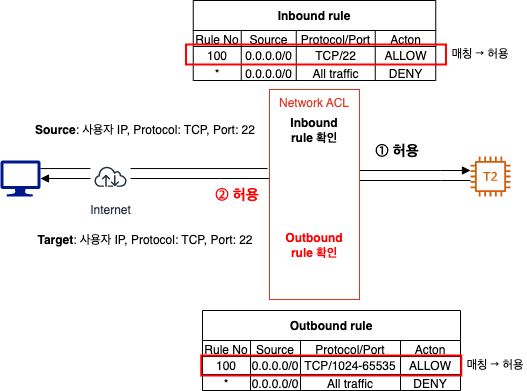

The diagram above was exported from draw.io. Its source (the exported page's mxGraphModel, read from the mxfile embedded in the PNG):
<mxGraphModel dx="1114" dy="877" grid="1" gridSize="10" guides="1" tooltips="1" connect="1" arrows="1" fold="1" page="1" pageScale="1" pageWidth="827" pageHeight="1169" math="0" shadow="0">
  <root>
    <mxCell id="0" />
    <mxCell id="1" parent="0" />
    <mxCell id="HjCXyjHCIb6RR2VrHfbW-1" style="edgeStyle=orthogonalEdgeStyle;rounded=0;orthogonalLoop=1;jettySize=auto;html=1;entryX=-0.022;entryY=0.424;entryDx=0;entryDy=0;entryPerimeter=0;endArrow=none;endFill=0;" edge="1" parent="1">
      <mxGeometry relative="1" as="geometry">
        <mxPoint x="130" y="248.03999999999996" as="sourcePoint" />
        <mxPoint x="357.02" y="248.03999999999996" as="targetPoint" />
      </mxGeometry>
    </mxCell>
    <mxCell id="HjCXyjHCIb6RR2VrHfbW-2" value="" style="sketch=0;aspect=fixed;pointerEvents=1;shadow=0;dashed=0;html=1;strokeColor=none;labelPosition=center;verticalLabelPosition=bottom;verticalAlign=top;align=center;fillColor=#00188D;shape=mxgraph.azure.computer" vertex="1" parent="1">
      <mxGeometry x="90" y="240" width="40" height="36" as="geometry" />
    </mxCell>
    <mxCell id="HjCXyjHCIb6RR2VrHfbW-3" style="edgeStyle=orthogonalEdgeStyle;rounded=0;orthogonalLoop=1;jettySize=auto;html=1;endArrow=none;endFill=0;" edge="1" parent="1" source="HjCXyjHCIb6RR2VrHfbW-4">
      <mxGeometry relative="1" as="geometry">
        <Array as="points">
          <mxPoint x="530" y="260" />
          <mxPoint x="530" y="260" />
        </Array>
        <mxPoint x="549" y="260" as="sourcePoint" />
        <mxPoint x="449" y="260" as="targetPoint" />
      </mxGeometry>
    </mxCell>
    <mxCell id="HjCXyjHCIb6RR2VrHfbW-4" value="" style="sketch=0;outlineConnect=0;fontColor=#232F3E;gradientColor=none;fillColor=#D45B07;strokeColor=none;dashed=0;verticalLabelPosition=bottom;verticalAlign=top;align=center;html=1;fontSize=12;fontStyle=0;aspect=fixed;pointerEvents=1;shape=mxgraph.aws4.t2_instance;" vertex="1" parent="1">
      <mxGeometry x="560" y="236" width="40" height="40" as="geometry" />
    </mxCell>
    <mxCell id="HjCXyjHCIb6RR2VrHfbW-5" style="edgeStyle=orthogonalEdgeStyle;rounded=0;orthogonalLoop=1;jettySize=auto;html=1;endArrow=block;endFill=1;" edge="1" parent="1" source="HjCXyjHCIb6RR2VrHfbW-6" target="HjCXyjHCIb6RR2VrHfbW-4">
      <mxGeometry relative="1" as="geometry">
        <Array as="points">
          <mxPoint x="530" y="250" />
          <mxPoint x="530" y="250" />
        </Array>
      </mxGeometry>
    </mxCell>
    <mxCell id="HjCXyjHCIb6RR2VrHfbW-51" style="edgeStyle=orthogonalEdgeStyle;rounded=0;orthogonalLoop=1;jettySize=auto;html=1;entryX=1;entryY=0.5;entryDx=0;entryDy=0;entryPerimeter=0;endArrow=block;endFill=1;" edge="1" parent="1" source="HjCXyjHCIb6RR2VrHfbW-6" target="HjCXyjHCIb6RR2VrHfbW-2">
      <mxGeometry relative="1" as="geometry">
        <Array as="points">
          <mxPoint x="310" y="258" />
          <mxPoint x="310" y="258" />
        </Array>
      </mxGeometry>
    </mxCell>
    <mxCell id="HjCXyjHCIb6RR2VrHfbW-6" value="Network ACL" style="fillColor=none;strokeColor=#DD3522;verticalAlign=top;fontStyle=0;fontColor=#DD3522;" vertex="1" parent="1">
      <mxGeometry x="359" y="169" width="90" height="210" as="geometry" />
    </mxCell>
    <mxCell id="HjCXyjHCIb6RR2VrHfbW-7" value="Internet" style="sketch=0;outlineConnect=0;fontColor=#232F3E;gradientColor=none;strokeColor=#232F3E;fillColor=#ffffff;dashed=0;verticalLabelPosition=bottom;verticalAlign=top;align=center;html=1;fontSize=12;fontStyle=0;aspect=fixed;shape=mxgraph.aws4.resourceIcon;resIcon=mxgraph.aws4.internet;" vertex="1" parent="1">
      <mxGeometry x="180" y="236" width="40" height="40" as="geometry" />
    </mxCell>
    <mxCell id="HjCXyjHCIb6RR2VrHfbW-8" value="&lt;b&gt;Source&lt;/b&gt;: 사용자 IP, Protocol: TCP, Port: 22" style="text;html=1;strokeColor=none;fillColor=none;align=center;verticalAlign=middle;whiteSpace=wrap;rounded=0;" vertex="1" parent="1">
      <mxGeometry x="120" y="200" width="230" height="20" as="geometry" />
    </mxCell>
    <mxCell id="HjCXyjHCIb6RR2VrHfbW-9" value="&lt;b&gt;Target&lt;/b&gt;: 사용자 IP, Protocol: TCP, Port: 22" style="text;html=1;strokeColor=none;fillColor=none;align=center;verticalAlign=middle;whiteSpace=wrap;rounded=0;" vertex="1" parent="1">
      <mxGeometry x="120" y="310" width="230" height="20" as="geometry" />
    </mxCell>
    <mxCell id="HjCXyjHCIb6RR2VrHfbW-10" value="Inbound rule 확인" style="text;html=1;strokeColor=none;fillColor=none;align=center;verticalAlign=middle;whiteSpace=wrap;rounded=0;fontStyle=1" vertex="1" parent="1">
      <mxGeometry x="369" y="195" width="70" height="30" as="geometry" />
    </mxCell>
    <mxCell id="HjCXyjHCIb6RR2VrHfbW-11" value="&amp;nbsp;① 허용" style="text;html=1;strokeColor=none;fillColor=none;align=center;verticalAlign=middle;whiteSpace=wrap;rounded=0;fontStyle=1;fontSize=15;" vertex="1" parent="1">
      <mxGeometry x="460" y="217.5" width="50" height="25" as="geometry" />
    </mxCell>
    <mxCell id="HjCXyjHCIb6RR2VrHfbW-12" value="&amp;nbsp;② 허용" style="text;html=1;strokeColor=none;fillColor=none;align=center;verticalAlign=middle;whiteSpace=wrap;rounded=0;fontStyle=1;fontSize=15;fontColor=#FF0000;" vertex="1" parent="1">
      <mxGeometry x="300" y="261.5" width="50" height="25" as="geometry" />
    </mxCell>
    <mxCell id="HjCXyjHCIb6RR2VrHfbW-13" value="Outbound rule 확인" style="text;html=1;strokeColor=none;fillColor=none;align=center;verticalAlign=middle;whiteSpace=wrap;rounded=0;fontStyle=1;fontColor=#FF0000;" vertex="1" parent="1">
      <mxGeometry x="369" y="310" width="70" height="30" as="geometry" />
    </mxCell>
    <mxCell id="HjCXyjHCIb6RR2VrHfbW-14" value="Inbound rule" style="shape=table;startSize=30;container=1;collapsible=0;childLayout=tableLayout;fontStyle=1" vertex="1" parent="1">
      <mxGeometry x="282.75" y="80" width="242.5" height="80" as="geometry" />
    </mxCell>
    <mxCell id="HjCXyjHCIb6RR2VrHfbW-15" value="" style="shape=tableRow;horizontal=0;startSize=0;swimlaneHead=0;swimlaneBody=0;strokeColor=inherit;top=0;left=0;bottom=0;right=0;collapsible=0;dropTarget=0;fillColor=none;points=[[0,0.5],[1,0.5]];portConstraint=eastwest;" vertex="1" parent="HjCXyjHCIb6RR2VrHfbW-14">
      <mxGeometry y="30" width="242.5" height="16" as="geometry" />
    </mxCell>
    <mxCell id="HjCXyjHCIb6RR2VrHfbW-16" value="Rule No" style="shape=partialRectangle;html=1;whiteSpace=wrap;connectable=0;strokeColor=inherit;overflow=hidden;fillColor=none;top=0;left=0;bottom=0;right=0;pointerEvents=1;" vertex="1" parent="HjCXyjHCIb6RR2VrHfbW-15">
      <mxGeometry width="48" height="16" as="geometry">
        <mxRectangle width="48" height="16" as="alternateBounds" />
      </mxGeometry>
    </mxCell>
    <mxCell id="HjCXyjHCIb6RR2VrHfbW-17" value="Source" style="shape=partialRectangle;html=1;whiteSpace=wrap;connectable=0;strokeColor=inherit;overflow=hidden;fillColor=none;top=0;left=0;bottom=0;right=0;pointerEvents=1;" vertex="1" parent="HjCXyjHCIb6RR2VrHfbW-15">
      <mxGeometry x="48" width="55" height="16" as="geometry">
        <mxRectangle width="55" height="16" as="alternateBounds" />
      </mxGeometry>
    </mxCell>
    <mxCell id="HjCXyjHCIb6RR2VrHfbW-18" value="Protocol/Port" style="shape=partialRectangle;html=1;whiteSpace=wrap;connectable=0;strokeColor=inherit;overflow=hidden;fillColor=none;top=0;left=0;bottom=0;right=0;pointerEvents=1;" vertex="1" parent="HjCXyjHCIb6RR2VrHfbW-15">
      <mxGeometry x="103" width="79" height="16" as="geometry">
        <mxRectangle width="79" height="16" as="alternateBounds" />
      </mxGeometry>
    </mxCell>
    <mxCell id="HjCXyjHCIb6RR2VrHfbW-19" value="Acton" style="shape=partialRectangle;html=1;whiteSpace=wrap;connectable=0;strokeColor=inherit;overflow=hidden;fillColor=none;top=0;left=0;bottom=0;right=0;pointerEvents=1;" vertex="1" parent="HjCXyjHCIb6RR2VrHfbW-15">
      <mxGeometry x="182" width="61" height="16" as="geometry">
        <mxRectangle width="61" height="16" as="alternateBounds" />
      </mxGeometry>
    </mxCell>
    <mxCell id="HjCXyjHCIb6RR2VrHfbW-20" value="" style="shape=tableRow;horizontal=0;startSize=0;swimlaneHead=0;swimlaneBody=0;strokeColor=inherit;top=0;left=0;bottom=0;right=0;collapsible=0;dropTarget=0;fillColor=none;points=[[0,0.5],[1,0.5]];portConstraint=eastwest;" vertex="1" parent="HjCXyjHCIb6RR2VrHfbW-14">
      <mxGeometry y="46" width="242.5" height="18" as="geometry" />
    </mxCell>
    <mxCell id="HjCXyjHCIb6RR2VrHfbW-21" value="100" style="shape=partialRectangle;html=1;whiteSpace=wrap;connectable=0;strokeColor=inherit;overflow=hidden;fillColor=none;top=0;left=0;bottom=0;right=0;pointerEvents=1;" vertex="1" parent="HjCXyjHCIb6RR2VrHfbW-20">
      <mxGeometry width="48" height="18" as="geometry">
        <mxRectangle width="48" height="18" as="alternateBounds" />
      </mxGeometry>
    </mxCell>
    <mxCell id="HjCXyjHCIb6RR2VrHfbW-22" value="0.0.0.0/0" style="shape=partialRectangle;html=1;whiteSpace=wrap;connectable=0;strokeColor=inherit;overflow=hidden;fillColor=none;top=0;left=0;bottom=0;right=0;pointerEvents=1;" vertex="1" parent="HjCXyjHCIb6RR2VrHfbW-20">
      <mxGeometry x="48" width="55" height="18" as="geometry">
        <mxRectangle width="55" height="18" as="alternateBounds" />
      </mxGeometry>
    </mxCell>
    <mxCell id="HjCXyjHCIb6RR2VrHfbW-23" value="TCP/22" style="shape=partialRectangle;html=1;whiteSpace=wrap;connectable=0;strokeColor=inherit;overflow=hidden;fillColor=none;top=0;left=0;bottom=0;right=0;pointerEvents=1;" vertex="1" parent="HjCXyjHCIb6RR2VrHfbW-20">
      <mxGeometry x="103" width="79" height="18" as="geometry">
        <mxRectangle width="79" height="18" as="alternateBounds" />
      </mxGeometry>
    </mxCell>
    <mxCell id="HjCXyjHCIb6RR2VrHfbW-24" value="ALLOW" style="shape=partialRectangle;html=1;whiteSpace=wrap;connectable=0;strokeColor=inherit;overflow=hidden;fillColor=none;top=0;left=0;bottom=0;right=0;pointerEvents=1;" vertex="1" parent="HjCXyjHCIb6RR2VrHfbW-20">
      <mxGeometry x="182" width="61" height="18" as="geometry">
        <mxRectangle width="61" height="18" as="alternateBounds" />
      </mxGeometry>
    </mxCell>
    <mxCell id="HjCXyjHCIb6RR2VrHfbW-25" value="" style="shape=tableRow;horizontal=0;startSize=0;swimlaneHead=0;swimlaneBody=0;strokeColor=inherit;top=0;left=0;bottom=0;right=0;collapsible=0;dropTarget=0;fillColor=none;points=[[0,0.5],[1,0.5]];portConstraint=eastwest;" vertex="1" parent="HjCXyjHCIb6RR2VrHfbW-14">
      <mxGeometry y="64" width="242.5" height="16" as="geometry" />
    </mxCell>
    <mxCell id="HjCXyjHCIb6RR2VrHfbW-26" value="*" style="shape=partialRectangle;html=1;whiteSpace=wrap;connectable=0;strokeColor=inherit;overflow=hidden;fillColor=none;top=0;left=0;bottom=0;right=0;pointerEvents=1;" vertex="1" parent="HjCXyjHCIb6RR2VrHfbW-25">
      <mxGeometry width="48" height="16" as="geometry">
        <mxRectangle width="48" height="16" as="alternateBounds" />
      </mxGeometry>
    </mxCell>
    <mxCell id="HjCXyjHCIb6RR2VrHfbW-27" value="0.0.0.0/0" style="shape=partialRectangle;html=1;whiteSpace=wrap;connectable=0;strokeColor=inherit;overflow=hidden;fillColor=none;top=0;left=0;bottom=0;right=0;pointerEvents=1;" vertex="1" parent="HjCXyjHCIb6RR2VrHfbW-25">
      <mxGeometry x="48" width="55" height="16" as="geometry">
        <mxRectangle width="55" height="16" as="alternateBounds" />
      </mxGeometry>
    </mxCell>
    <mxCell id="HjCXyjHCIb6RR2VrHfbW-28" value="All traffic" style="shape=partialRectangle;html=1;whiteSpace=wrap;connectable=0;strokeColor=inherit;overflow=hidden;fillColor=none;top=0;left=0;bottom=0;right=0;pointerEvents=1;" vertex="1" parent="HjCXyjHCIb6RR2VrHfbW-25">
      <mxGeometry x="103" width="79" height="16" as="geometry">
        <mxRectangle width="79" height="16" as="alternateBounds" />
      </mxGeometry>
    </mxCell>
    <mxCell id="HjCXyjHCIb6RR2VrHfbW-29" value="DENY" style="shape=partialRectangle;html=1;whiteSpace=wrap;connectable=0;strokeColor=inherit;overflow=hidden;fillColor=none;top=0;left=0;bottom=0;right=0;pointerEvents=1;" vertex="1" parent="HjCXyjHCIb6RR2VrHfbW-25">
      <mxGeometry x="182" width="61" height="16" as="geometry">
        <mxRectangle width="61" height="16" as="alternateBounds" />
      </mxGeometry>
    </mxCell>
    <mxCell id="HjCXyjHCIb6RR2VrHfbW-30" value="Outbound rule" style="shape=table;startSize=30;container=1;collapsible=0;childLayout=tableLayout;fontStyle=1" vertex="1" parent="1">
      <mxGeometry x="292" y="390" width="258" height="80" as="geometry" />
    </mxCell>
    <mxCell id="HjCXyjHCIb6RR2VrHfbW-31" value="" style="shape=tableRow;horizontal=0;startSize=0;swimlaneHead=0;swimlaneBody=0;strokeColor=inherit;top=0;left=0;bottom=0;right=0;collapsible=0;dropTarget=0;fillColor=none;points=[[0,0.5],[1,0.5]];portConstraint=eastwest;" vertex="1" parent="HjCXyjHCIb6RR2VrHfbW-30">
      <mxGeometry y="30" width="258" height="16" as="geometry" />
    </mxCell>
    <mxCell id="HjCXyjHCIb6RR2VrHfbW-32" value="Rule No" style="shape=partialRectangle;html=1;whiteSpace=wrap;connectable=0;strokeColor=inherit;overflow=hidden;fillColor=none;top=0;left=0;bottom=0;right=0;pointerEvents=1;" vertex="1" parent="HjCXyjHCIb6RR2VrHfbW-31">
      <mxGeometry width="48" height="16" as="geometry">
        <mxRectangle width="48" height="16" as="alternateBounds" />
      </mxGeometry>
    </mxCell>
    <mxCell id="HjCXyjHCIb6RR2VrHfbW-33" value="Source" style="shape=partialRectangle;html=1;whiteSpace=wrap;connectable=0;strokeColor=inherit;overflow=hidden;fillColor=none;top=0;left=0;bottom=0;right=0;pointerEvents=1;" vertex="1" parent="HjCXyjHCIb6RR2VrHfbW-31">
      <mxGeometry x="48" width="50" height="16" as="geometry">
        <mxRectangle width="50" height="16" as="alternateBounds" />
      </mxGeometry>
    </mxCell>
    <mxCell id="HjCXyjHCIb6RR2VrHfbW-34" value="Protocol/Port" style="shape=partialRectangle;html=1;whiteSpace=wrap;connectable=0;strokeColor=inherit;overflow=hidden;fillColor=none;top=0;left=0;bottom=0;right=0;pointerEvents=1;" vertex="1" parent="HjCXyjHCIb6RR2VrHfbW-31">
      <mxGeometry x="98" width="100" height="16" as="geometry">
        <mxRectangle width="100" height="16" as="alternateBounds" />
      </mxGeometry>
    </mxCell>
    <mxCell id="HjCXyjHCIb6RR2VrHfbW-35" value="Acton" style="shape=partialRectangle;html=1;whiteSpace=wrap;connectable=0;strokeColor=inherit;overflow=hidden;fillColor=none;top=0;left=0;bottom=0;right=0;pointerEvents=1;" vertex="1" parent="HjCXyjHCIb6RR2VrHfbW-31">
      <mxGeometry x="198" width="60" height="16" as="geometry">
        <mxRectangle width="60" height="16" as="alternateBounds" />
      </mxGeometry>
    </mxCell>
    <mxCell id="HjCXyjHCIb6RR2VrHfbW-36" value="" style="shape=tableRow;horizontal=0;startSize=0;swimlaneHead=0;swimlaneBody=0;strokeColor=inherit;top=0;left=0;bottom=0;right=0;collapsible=0;dropTarget=0;fillColor=none;points=[[0,0.5],[1,0.5]];portConstraint=eastwest;" vertex="1" parent="HjCXyjHCIb6RR2VrHfbW-30">
      <mxGeometry y="46" width="258" height="18" as="geometry" />
    </mxCell>
    <mxCell id="HjCXyjHCIb6RR2VrHfbW-37" value="100" style="shape=partialRectangle;html=1;whiteSpace=wrap;connectable=0;strokeColor=inherit;overflow=hidden;fillColor=none;top=0;left=0;bottom=0;right=0;pointerEvents=1;" vertex="1" parent="HjCXyjHCIb6RR2VrHfbW-36">
      <mxGeometry width="48" height="18" as="geometry">
        <mxRectangle width="48" height="18" as="alternateBounds" />
      </mxGeometry>
    </mxCell>
    <mxCell id="HjCXyjHCIb6RR2VrHfbW-38" value="0.0.0.0/0" style="shape=partialRectangle;html=1;whiteSpace=wrap;connectable=0;strokeColor=inherit;overflow=hidden;fillColor=none;top=0;left=0;bottom=0;right=0;pointerEvents=1;" vertex="1" parent="HjCXyjHCIb6RR2VrHfbW-36">
      <mxGeometry x="48" width="50" height="18" as="geometry">
        <mxRectangle width="50" height="18" as="alternateBounds" />
      </mxGeometry>
    </mxCell>
    <mxCell id="HjCXyjHCIb6RR2VrHfbW-39" value="TCP/1024-65535" style="shape=partialRectangle;html=1;whiteSpace=wrap;connectable=0;strokeColor=inherit;overflow=hidden;fillColor=none;top=0;left=0;bottom=0;right=0;pointerEvents=1;" vertex="1" parent="HjCXyjHCIb6RR2VrHfbW-36">
      <mxGeometry x="98" width="100" height="18" as="geometry">
        <mxRectangle width="100" height="18" as="alternateBounds" />
      </mxGeometry>
    </mxCell>
    <mxCell id="HjCXyjHCIb6RR2VrHfbW-40" value="ALLOW" style="shape=partialRectangle;html=1;whiteSpace=wrap;connectable=0;strokeColor=inherit;overflow=hidden;fillColor=none;top=0;left=0;bottom=0;right=0;pointerEvents=1;" vertex="1" parent="HjCXyjHCIb6RR2VrHfbW-36">
      <mxGeometry x="198" width="60" height="18" as="geometry">
        <mxRectangle width="60" height="18" as="alternateBounds" />
      </mxGeometry>
    </mxCell>
    <mxCell id="HjCXyjHCIb6RR2VrHfbW-41" value="" style="shape=tableRow;horizontal=0;startSize=0;swimlaneHead=0;swimlaneBody=0;strokeColor=inherit;top=0;left=0;bottom=0;right=0;collapsible=0;dropTarget=0;fillColor=none;points=[[0,0.5],[1,0.5]];portConstraint=eastwest;" vertex="1" parent="HjCXyjHCIb6RR2VrHfbW-30">
      <mxGeometry y="64" width="258" height="16" as="geometry" />
    </mxCell>
    <mxCell id="HjCXyjHCIb6RR2VrHfbW-42" value="*" style="shape=partialRectangle;html=1;whiteSpace=wrap;connectable=0;strokeColor=inherit;overflow=hidden;fillColor=none;top=0;left=0;bottom=0;right=0;pointerEvents=1;" vertex="1" parent="HjCXyjHCIb6RR2VrHfbW-41">
      <mxGeometry width="48" height="16" as="geometry">
        <mxRectangle width="48" height="16" as="alternateBounds" />
      </mxGeometry>
    </mxCell>
    <mxCell id="HjCXyjHCIb6RR2VrHfbW-43" value="0.0.0.0/0" style="shape=partialRectangle;html=1;whiteSpace=wrap;connectable=0;strokeColor=inherit;overflow=hidden;fillColor=none;top=0;left=0;bottom=0;right=0;pointerEvents=1;" vertex="1" parent="HjCXyjHCIb6RR2VrHfbW-41">
      <mxGeometry x="48" width="50" height="16" as="geometry">
        <mxRectangle width="50" height="16" as="alternateBounds" />
      </mxGeometry>
    </mxCell>
    <mxCell id="HjCXyjHCIb6RR2VrHfbW-44" value="All traffic" style="shape=partialRectangle;html=1;whiteSpace=wrap;connectable=0;strokeColor=inherit;overflow=hidden;fillColor=none;top=0;left=0;bottom=0;right=0;pointerEvents=1;" vertex="1" parent="HjCXyjHCIb6RR2VrHfbW-41">
      <mxGeometry x="98" width="100" height="16" as="geometry">
        <mxRectangle width="100" height="16" as="alternateBounds" />
      </mxGeometry>
    </mxCell>
    <mxCell id="HjCXyjHCIb6RR2VrHfbW-45" value="DENY" style="shape=partialRectangle;html=1;whiteSpace=wrap;connectable=0;strokeColor=inherit;overflow=hidden;fillColor=none;top=0;left=0;bottom=0;right=0;pointerEvents=1;" vertex="1" parent="HjCXyjHCIb6RR2VrHfbW-41">
      <mxGeometry x="198" width="60" height="16" as="geometry">
        <mxRectangle width="60" height="16" as="alternateBounds" />
      </mxGeometry>
    </mxCell>
    <mxCell id="HjCXyjHCIb6RR2VrHfbW-46" value="" style="rounded=0;whiteSpace=wrap;html=1;fillColor=none;strokeColor=#FF0000;strokeWidth=2;" vertex="1" parent="1">
      <mxGeometry x="275.5" y="124" width="260" height="20" as="geometry" />
    </mxCell>
    <mxCell id="HjCXyjHCIb6RR2VrHfbW-47" value="매칭 → 허용" style="text;html=1;strokeColor=none;fillColor=none;align=center;verticalAlign=middle;whiteSpace=wrap;rounded=0;" vertex="1" parent="1">
      <mxGeometry x="540" y="119" width="60" height="30" as="geometry" />
    </mxCell>
    <mxCell id="HjCXyjHCIb6RR2VrHfbW-48" value="" style="rounded=0;whiteSpace=wrap;html=1;fillColor=none;strokeColor=#FF0000;strokeWidth=2;" vertex="1" parent="1">
      <mxGeometry x="290.75" y="435" width="260" height="20" as="geometry" />
    </mxCell>
    <mxCell id="HjCXyjHCIb6RR2VrHfbW-49" value="매칭 → 허용" style="text;html=1;strokeColor=none;fillColor=none;align=center;verticalAlign=middle;whiteSpace=wrap;rounded=0;" vertex="1" parent="1">
      <mxGeometry x="555.25" y="430" width="60" height="30" as="geometry" />
    </mxCell>
  </root>
</mxGraphModel>